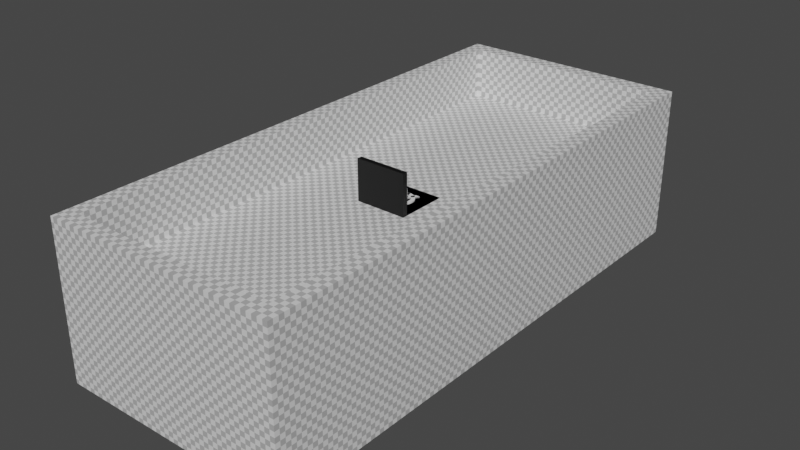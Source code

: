 # Source: fullscene.blend  (saved by Blender 2.80.75; exported with 4.5.12 LTS)
import bpy
from mathutils import Matrix  # noqa: F401  (used for matrix-valued properties, if any)

bpy.ops.wm.read_factory_settings(use_empty=True)
scene = bpy.context.scene
scene.name = 'Scene'

# ---- collections
col_collection = bpy.data.collections.new('Collection'); scene.collection.children.link(col_collection)

# ---- images (referenced by path relative to the original .blend; pixels are not part of the script)
import os
ASSET_DIR = os.environ.get("B2B_ASSET_DIR", "")  # directory of the original .blend (textures are referenced by path, not embedded)
HERE = os.path.dirname(os.path.abspath(__file__))  # packed textures are extracted next to this script under _unpacked/

def load_image(name, relpath, width, height, colorspace="sRGB"):
    """Load a texture the original file referenced (path relative to the .blend, or extracted next to this script)."""
    p = next((c for c in (os.path.join(HERE, relpath), os.path.join(ASSET_DIR, relpath)) if relpath and os.path.exists(c)), "")
    if p:
        img = bpy.data.images.load(p, check_existing=True)
        img.name = name
    else:  # same state as the original file: an image datablock whose file is absent (Cycles renders it pink)
        img = bpy.data.images.new(name, width, height)
        img.source = "FILE"
        img.filepath = "//" + (relpath or name)
    img.colorspace_settings.name = colorspace
    return img
img_obstacle = load_image('obstacle', 'obstacle.png', 1024, 1024, 'sRGB')
img_world = load_image('world', 'world.png', 1024, 1024, 'sRGB')
img_goal = load_image('goal', 'goal.png', 1024, 1024, 'sRGB')

# ---- materials (node trees are filled in below, after node groups)
mat_goal_002 = bpy.data.materials.new('goal.002')
mat_goal_002.use_transparent_shadow = False
mat_goal_002.roughness = 0.0
mat_world = bpy.data.materials.new('world')
mat_goal = bpy.data.materials.new('goal')
mat_goal.use_transparent_shadow = False
mat_goal.roughness = 0.0
mat_goal_001 = bpy.data.materials.new('goal.001')

# ---- material node trees
mat_goal_002.use_nodes = True; mat_goal_002.node_tree.nodes.clear()
_N = mat_goal_002.node_tree.nodes; _L = mat_goal_002.node_tree.links
n0 = _N.new('ShaderNodeBsdfDiffuse'); n0.name = 'Diffuse BSDF'; n0.location = (32, 299)
n1 = _N.new('ShaderNodeOutputMaterial'); n1.name = 'Material Output'; n1.location = (300, 300)
n2 = _N.new('ShaderNodeTexBrick'); n2.name = 'Brick Texture'; n2.location = (-289, 248)
n2.offset_frequency = 5
n2.squash_frequency = 4
n2.inputs[1].default_value = (0.0, 0.1365, 0.8, 1.0)
n2.inputs[2].default_value = (0.2, 0.0, 0.001924, 1.0)
n2.inputs[8].default_value = 1.0
n2.inputs[9].default_value = 0.5
n3 = _N.new('ShaderNodeTexImage'); n3.name = 'Image Texture'; n3.location = (251, 113)
n3.image = img_obstacle
_L.new(n0.outputs[0], n1.inputs[0])
_L.new(n2.outputs[0], n0.inputs[0])
n1.is_active_output = True
mat_world.use_nodes = True; mat_world.node_tree.nodes.clear()
_N = mat_world.node_tree.nodes; _L = mat_world.node_tree.links
n0 = _N.new('ShaderNodeOutputMaterial'); n0.name = 'Material Output'; n0.location = (300, 300)
n1 = _N.new('ShaderNodeBsdfPrincipled'); n1.name = 'Principled BSDF'; n1.location = (10, 300)
n1.distribution = 'GGX'
n1.subsurface_method = 'BURLEY'
n1.inputs[3].default_value = 1.45
n1.inputs[27].default_value = (0.0, 0.0, 0.0, 1.0)
n1.inputs[28].default_value = 1.0
n2 = _N.new('ShaderNodeNewGeometry'); n2.name = 'Geometry'; n2.location = (-380, 240)
n3 = _N.new('ShaderNodeTexChecker'); n3.name = 'Checker Texture'; n3.location = (-190, 280)
n3.inputs[2].default_value = (0.4565, 0.4565, 0.4565, 1.0)
n3.inputs[3].default_value = 1.0
n4 = _N.new('ShaderNodeTexImage'); n4.name = 'Image Texture'; n4.location = (306, 128)
n4.image = img_world
_L.new(n1.outputs[0], n0.inputs[0])
_L.new(n3.outputs[0], n1.inputs[0])
_L.new(n2.outputs[0], n3.inputs[0])
n0.is_active_output = True
mat_goal.use_nodes = True; mat_goal.node_tree.nodes.clear()
_N = mat_goal.node_tree.nodes; _L = mat_goal.node_tree.links
n0 = _N.new('ShaderNodeBsdfDiffuse'); n0.name = 'Diffuse BSDF'; n0.location = (32, 299)
n1 = _N.new('ShaderNodeOutputMaterial'); n1.name = 'Material Output'; n1.location = (300, 300)
n2 = _N.new('ShaderNodeTexVoronoi'); n2.name = 'Voronoi Texture'; n2.location = (-289, 248)
n2.feature = 'F2'
n3 = _N.new('ShaderNodeTexImage'); n3.name = 'Image Texture'; n3.location = (277, 117)
n3.image = img_goal
_L.new(n0.outputs[0], n1.inputs[0])
_L.new(n2.outputs[1], n0.inputs[0])
n1.is_active_output = True
mat_goal_001.use_nodes = True; mat_goal_001.node_tree.nodes.clear()
_N = mat_goal_001.node_tree.nodes; _L = mat_goal_001.node_tree.links
n0 = _N.new('ShaderNodeOutputMaterial'); n0.name = 'Material Output'; n0.location = (300, 300)
n1 = _N.new('ShaderNodeBsdfPrincipled'); n1.name = 'Principled BSDF'; n1.location = (10, 300)
n1.distribution = 'GGX'
n1.subsurface_method = 'BURLEY'
n1.inputs[3].default_value = 1.45
n1.inputs[27].default_value = (0.0, 0.0, 0.0, 1.0)
n1.inputs[28].default_value = 1.0
n2 = _N.new('ShaderNodeRGB'); n2.name = 'RGB'; n2.location = (-180, 280)
n2.outputs[0].default_value = (0.0, 0.0, 0.0, 1.0)
_L.new(n1.outputs[0], n0.inputs[0])
_L.new(n2.outputs[0], n1.inputs[0])
n0.is_active_output = True

# ---- world
world_world = bpy.data.worlds.new('World'); scene.world = world_world
world_world.use_nodes = True; world_world.node_tree.nodes.clear()
_N = world_world.node_tree.nodes; _L = world_world.node_tree.links
n0 = _N.new('ShaderNodeOutputWorld'); n0.name = 'World Output'; n0.location = (300, 300)
n1 = _N.new('ShaderNodeBackground'); n1.name = 'Background'; n1.location = (10, 300)
n1.inputs[0].default_value = (0.05088, 0.05088, 0.05088, 1.0)
_L.new(n1.outputs[0], n0.inputs[0])
n0.is_active_output = True
world_world.color = (0.05088, 0.05088, 0.05088)
world_world.use_sun_shadow = False
world_world.sun_shadow_jitter_overblur = 0.0

# ---- meshes
me_plane_003 = bpy.data.meshes.new('Plane.003')
me_plane_003.from_pydata([(-5.0, -5.0, 0.0), (5.0, -5.0, 0.0), (-5.0, 5.0, 0.0), (5.0, 5.0, 0.0)], [], [(0, 1, 3, 2)])
_uv = me_plane_003.uv_layers.new(name='UVMap')
_uv.uv.foreach_set('vector', [0.9999, 9.998e-05, 0.9999, 0.9999, 9.998e-05, 0.9999, 0.0001001, 0.0001002])
me_plane_003.materials.append(mat_goal_002)
me_plane_003.use_remesh_preserve_volume = False
me_plane_003.use_remesh_preserve_attributes = False
me_plane_003.use_mirror_vertex_groups = False
me_plane_003.update()
me_plane = bpy.data.meshes.new('Plane')
me_plane.from_pydata([(-20.0, -50.0, 0.0), (20.0, -50.0, 0.0), (-20.0, 50.0, 0.0), (20.0, 50.0, 0.0), (-20.0, -50.0, 0.0), (20.0, -50.0, 0.0), (-20.0, 50.0, 0.0), (20.0, 50.0, 0.0), (-20.0, -50.0, 10.0), (20.0, -50.0, 10.0), (-20.0, 50.0, 10.0), (20.0, 50.0, 10.0), (-22.62, -52.97, 9.998), (22.91, -52.97, 9.998), (-22.62, 52.99, 9.998), (22.91, 52.99, 9.998), (-22.62, -52.97, -19.83), (22.91, -52.97, -19.83), (-22.62, 52.99, -19.83), (22.91, 52.99, -19.83)], [], [(0, 1, 3, 2), (3, 1, 5, 7), (0, 2, 6, 4), (2, 3, 7, 6), (1, 0, 4, 5), (7, 5, 9, 11), (4, 6, 10, 8), (6, 7, 11, 10), (5, 4, 8, 9), (10, 11, 15, 14), (9, 8, 12, 13), (11, 9, 13, 15), (8, 10, 14, 12), (13, 12, 16, 17), (15, 13, 17, 19), (12, 14, 18, 16), (14, 15, 19, 18)])
_uv = me_plane.uv_layers.new(name='UVMap')
_uv.uv.foreach_set('vector', [0.2306, 0.4458, 0.2306, 0.2303, 0.7693, 0.2303, 0.7693, 0.4458, 0.7693, 0.2303, 0.2306, 0.2303, 0.2306, 0.2303, 0.7693, 0.2303, 0.2306, 0.4458, 0.7693, 0.4458, 0.7693, 0.4458, 0.2306, 0.4458, 0.7693, 0.4458, 0.7693, 0.2303, 0.7693, 0.2303, 0.7693, 0.4458, 0.2306, 0.2303, 0.2306, 0.4458, 0.2306, 0.4458, 0.2306, 0.2303, 0.7693, 0.2303, 0.2306, 0.2303, 0.2306, 0.1764, 0.7693, 0.1764, 0.2306, 0.4458, 0.7693, 0.4458, 0.7693, 0.4996, 0.2306, 0.4996, 0.7693, 0.4458, 0.7693, 0.2303, 0.8232, 0.2303, 0.8232, 0.4458, 0.2306, 0.2303, 0.2306, 0.4458, 0.1767, 0.4458, 0.1767, 0.2303, 0.8232, 0.4458, 0.8232, 0.2303, 0.8393, 0.2146, 0.8393, 0.4599, 0.1767, 0.2303, 0.1767, 0.4458, 0.1607, 0.4599, 0.1607, 0.2146, 0.7693, 0.1764, 0.2306, 0.1764, 0.2146, 0.1607, 0.7854, 0.1607, 0.2306, 0.4996, 0.7693, 0.4996, 0.7854, 0.5137, 0.2146, 0.5137, 0.1607, 0.2146, 0.1607, 0.4599, 8.221e-05, 0.4599, 8.211e-05, 0.2146, 0.7854, 0.1607, 0.2146, 0.1607, 0.2146, 8.237e-05, 0.7854, 8.211e-05, 0.2146, 0.5137, 0.7854, 0.5137, 0.7854, 0.6744, 0.2146, 0.6744, 0.8393, 0.4599, 0.8393, 0.2146, 0.9999, 0.2146, 0.9999, 0.4599])
me_plane.materials.append(mat_world)
me_plane.use_remesh_preserve_volume = False
me_plane.use_remesh_preserve_attributes = False
me_plane.use_mirror_vertex_groups = False
me_plane.update()
me_plane_001 = bpy.data.meshes.new('Plane.001')
me_plane_001.from_pydata([(-5.0, -5.0, 0.0), (5.0, -5.0, 0.0), (-5.0, 5.0, 0.0), (5.0, 5.0, 0.0)], [], [(0, 1, 3, 2)])
_uv = me_plane_001.uv_layers.new(name='UVMap')
_uv.uv.foreach_set('vector', [0.9999, 9.998e-05, 0.9999, 0.9999, 9.998e-05, 0.9999, 0.0001001, 0.0001002])
me_plane_001.materials.append(mat_goal)
me_plane_001.use_remesh_preserve_volume = False
me_plane_001.use_remesh_preserve_attributes = False
me_plane_001.use_mirror_vertex_groups = False
me_plane_001.update()
me_plane_002 = bpy.data.meshes.new('Plane.002')
me_plane_002.from_pydata([(-5.0, -5.0, 0.0), (5.0, -5.0, 0.0), (-5.0, -4.0, 0.0), (5.0, -4.0, 0.0), (-5.0, -4.0, 0.0), (-5.0, -5.0, 0.0), (5.0, -5.0, 0.0), (5.0, -4.0, 0.0), (-5.0, -4.0, 8.0), (-5.0, -5.0, 8.0), (5.0, -5.0, 8.0), (5.0, -4.0, 8.0)], [], [(0, 2, 3, 1), (6, 7, 11, 10), (1, 3, 7, 6), (2, 0, 5, 4), (3, 2, 4, 7), (0, 1, 6, 5), (9, 10, 11, 8), (4, 5, 9, 8), (7, 4, 8, 11), (5, 6, 10, 9)])
_uv = me_plane_002.uv_layers.new(name='UVMap')
_uv.uv.foreach_set('vector', [0.0, 0.0, 0.0, 1.0, 1.0, 1.0, 1.0, 0.0, 1.0, 0.0, 1.0, 1.0, 1.0, 1.0, 1.0, 0.0, 1.0, 0.0, 1.0, 1.0, 1.0, 1.0, 1.0, 0.0, 0.0, 1.0, 0.0, 0.0, 0.0, 0.0, 0.0, 1.0, 1.0, 1.0, 0.0, 1.0, 0.0, 1.0, 1.0, 1.0, 0.0, 0.0, 1.0, 0.0, 1.0, 0.0, 0.0, 0.0, 0.0, 0.0, 1.0, 0.0, 1.0, 1.0, 0.0, 1.0, 0.0, 1.0, 0.0, 0.0, 0.0, 0.0, 0.0, 1.0, 1.0, 1.0, 0.0, 1.0, 0.0, 1.0, 1.0, 1.0, 0.0, 0.0, 1.0, 0.0, 1.0, 0.0, 0.0, 0.0])
me_plane_002.materials.append(mat_goal_001)
me_plane_002.use_remesh_preserve_volume = False
me_plane_002.use_remesh_preserve_attributes = False
me_plane_002.use_mirror_vertex_groups = False
me_plane_002.update()
me_cube_001 = bpy.data.meshes.new('Cube.001')
me_cube_001.from_pydata([(-1.0, -1.0, 0.0), (-1.0, -1.0, 2.0), (-1.0, 1.0, 0.0), (-1.0, 1.0, 2.0), (1.0, -1.0, 0.0), (1.0, -1.0, 2.0), (1.0, 1.0, 0.0), (1.0, 1.0, 2.0)], [], [(0, 1, 3, 2), (2, 3, 7, 6), (6, 7, 5, 4), (4, 5, 1, 0), (2, 6, 4, 0), (7, 3, 1, 5)])
_uv = me_cube_001.uv_layers.new(name='UVMap')
_uv.uv.foreach_set('vector', [0.25, 0.25, 8.662e-05, 0.25, 8.662e-05, 8.668e-05, 0.25, 8.659e-05, 0.5, 0.25, 0.75, 0.25, 0.75, 0.5, 0.5, 0.5, 0.25, 0.75, 8.659e-05, 0.75, 8.659e-05, 0.5, 0.25, 0.5, 0.25, 0.5, 8.659e-05, 0.5, 8.662e-05, 0.25, 0.25, 0.25, 0.5, 0.25, 0.5, 0.5, 0.25, 0.5, 0.25, 0.25, 0.75, 0.5, 0.75, 0.25, 0.9999, 0.25, 0.9999, 0.5])
me_cube_001.use_remesh_preserve_volume = False
me_cube_001.use_remesh_preserve_attributes = False
me_cube_001.use_mirror_vertex_groups = False
me_cube_001.update()

# ---- curves / text
txt_text = bpy.data.curves.new('text', 'FONT')
txt_text.dimensions = '2D'
txt_text.body = 'O'
txt_text.use_path_clamp = True
txt_text.extrude = 0.25
txt_text.resolution_u = 17
txt_text.align_x = 'CENTER'
txt_text.align_y = 'CENTER'
txt_text.size = 7.0
txt_text_001 = bpy.data.curves.new('text.001', 'FONT')
txt_text_001.dimensions = '2D'
txt_text_001.body = 'A'
txt_text_001.use_path_clamp = True
txt_text_001.extrude = 0.25
txt_text_001.resolution_u = 17
txt_text_001.align_x = 'CENTER'
txt_text_001.align_y = 'CENTER'
txt_text_001.size = 7.0
txt_text_002 = bpy.data.curves.new('text.002', 'FONT')
txt_text_002.dimensions = '2D'
txt_text_002.body = 'X'
txt_text_002.use_path_clamp = True
txt_text_002.extrude = 0.25
txt_text_002.resolution_u = 17
txt_text_002.align_x = 'CENTER'
txt_text_002.align_y = 'CENTER'
txt_text_002.size = 7.0
txt_text_003 = bpy.data.curves.new('text.003', 'FONT')
txt_text_003.dimensions = '2D'
txt_text_003.body = 'I'
txt_text_003.use_path_clamp = True
txt_text_003.extrude = 0.25
txt_text_003.resolution_u = 17
txt_text_003.align_x = 'CENTER'
txt_text_003.align_y = 'CENTER'
txt_text_003.size = 7.0

# ---- objects
ob_obstacle = bpy.data.objects.new('obstacle', me_plane_003)
ob_world = bpy.data.objects.new('World', me_plane)
ob_row001a = bpy.data.objects.new('Row001A', None)
ob_goal = bpy.data.objects.new('Goal', me_plane_001)
ob_row001c = bpy.data.objects.new('Row001C', None)
ob_row001b = bpy.data.objects.new('Row001B', None)
ob_row001d = bpy.data.objects.new('Row001D', None)
ob_row002a = bpy.data.objects.new('Row002A', None)
ob_row002c = bpy.data.objects.new('Row002C', None)
ob_row002b = bpy.data.objects.new('Row002B', None)
ob_row002d = bpy.data.objects.new('Row002D', None)
ob_row003d = bpy.data.objects.new('Row003D', None)
ob_row003b = bpy.data.objects.new('Row003B', None)
ob_row003c = bpy.data.objects.new('Row003C', None)
ob_row003a = bpy.data.objects.new('Row003A', None)
ob_row004a = bpy.data.objects.new('Row004A', None)
ob_row004c = bpy.data.objects.new('Row004C', None)
ob_row004b = bpy.data.objects.new('Row004B', None)
ob_row004d = bpy.data.objects.new('Row004D', None)
ob_row005a = bpy.data.objects.new('Row005A', None)
ob_row005b = bpy.data.objects.new('Row005B', None)
ob_row005c = bpy.data.objects.new('Row005C', None)
ob_row005d = bpy.data.objects.new('Row005D', None)
ob_row006a = bpy.data.objects.new('Row006A', None)
ob_row006b = bpy.data.objects.new('Row006B', None)
ob_row006c = bpy.data.objects.new('Row006C', None)
ob_row006d = bpy.data.objects.new('Row006D', None)
ob_row007a = bpy.data.objects.new('Row007A', None)
ob_row007b = bpy.data.objects.new('Row007B', None)
ob_row007c = bpy.data.objects.new('Row007C', None)
ob_row007d = bpy.data.objects.new('Row007D', None)
ob_row008a = bpy.data.objects.new('Row008A', None)
ob_row008b = bpy.data.objects.new('Row008B', None)
ob_row008c = bpy.data.objects.new('Row008C', None)
ob_row008d = bpy.data.objects.new('Row008D', None)
ob_row09a = bpy.data.objects.new('Row09A', None)
ob_row009b = bpy.data.objects.new('Row009B', None)
ob_row009c = bpy.data.objects.new('Row009C', None)
ob_row009d = bpy.data.objects.new('Row009D', None)
ob_row010a = bpy.data.objects.new('Row010A', None)
ob_row010b = bpy.data.objects.new('Row010B', None)
ob_row010c = bpy.data.objects.new('Row010C', None)
ob_row010d = bpy.data.objects.new('Row010D', None)
ob_lettershower = bpy.data.objects.new('LetterShower', me_plane_002)
ob_letteranchor = bpy.data.objects.new('LetterAnchor', None)
ob_cube = bpy.data.objects.new('Cube', me_cube_001)
ob_letter_o = bpy.data.objects.new('Letter-O', txt_text)
ob_letter_a = bpy.data.objects.new('Letter-A', txt_text_001)
ob_letter_x = bpy.data.objects.new('Letter-X', txt_text_002)
ob_letter_i = bpy.data.objects.new('Letter-I', txt_text_003)
ob_row000a = bpy.data.objects.new('Row000A', None)
ob_row000b = bpy.data.objects.new('Row000B', None)
ob_row000c = bpy.data.objects.new('Row000C', None)
ob_row000d = bpy.data.objects.new('Row000D', None)

# ---- transforms, parenting, visibility, modifiers, constraints
ob_obstacle.location = (0.0, 0.0, 0.0)
ob_obstacle.lineart.crease_threshold = 0.0
ob_obstacle.cycles.use_motion_blur = False
ob_world.location = (0.0, 0.0, 0.0)
ob_world.lineart.crease_threshold = 0.0
ob_row001a.location = (15.0, 45.0, 0.0)
ob_row001a.lineart.crease_threshold = 0.0
ob_goal.location = (0.0, 0.0, 0.0)
ob_goal.lineart.crease_threshold = 0.0
ob_goal.cycles.use_motion_blur = False
ob_row001c.location = (-5.0, 45.0, 0.0)
ob_row001c.lineart.crease_threshold = 0.0
ob_row001b.location = (5.0, 45.0, 0.0)
ob_row001b.lineart.crease_threshold = 0.0
ob_row001d.location = (-15.0, 45.0, 0.0)
ob_row001d.lineart.crease_threshold = 0.0
ob_row002a.location = (15.0, 35.0, 0.0)
ob_row002a.lineart.crease_threshold = 0.0
ob_row002c.location = (-5.0, 35.0, 0.0)
ob_row002c.lineart.crease_threshold = 0.0
ob_row002b.location = (5.0, 35.0, 0.0)
ob_row002b.lineart.crease_threshold = 0.0
ob_row002d.location = (-15.0, 35.0, 0.0)
ob_row002d.lineart.crease_threshold = 0.0
ob_row003d.location = (-15.0, 25.0, 0.0)
ob_row003d.lineart.crease_threshold = 0.0
ob_row003b.location = (5.0, 25.0, 0.0)
ob_row003b.lineart.crease_threshold = 0.0
ob_row003c.location = (-5.0, 25.0, 0.0)
ob_row003c.lineart.crease_threshold = 0.0
ob_row003a.location = (15.0, 25.0, 0.0)
ob_row003a.lineart.crease_threshold = 0.0
ob_row004a.location = (15.0, 15.0, 0.0)
ob_row004a.lineart.crease_threshold = 0.0
ob_row004c.location = (-5.0, 15.0, 0.0)
ob_row004c.lineart.crease_threshold = 0.0
ob_row004b.location = (5.0, 15.0, 0.0)
ob_row004b.lineart.crease_threshold = 0.0
ob_row004d.location = (-15.0, 15.0, 0.0)
ob_row004d.lineart.crease_threshold = 0.0
ob_row005a.location = (15.0, 5.0, 0.0)
ob_row005a.lineart.crease_threshold = 0.0
ob_row005b.location = (5.0, 5.0, 0.0)
ob_row005b.lineart.crease_threshold = 0.0
ob_row005c.location = (-5.0, 5.0, 0.0)
ob_row005c.lineart.crease_threshold = 0.0
ob_row005d.location = (-15.0, 5.0, 0.0)
ob_row005d.lineart.crease_threshold = 0.0
ob_row006a.location = (15.0, -5.0, 0.0)
ob_row006a.lineart.crease_threshold = 0.0
ob_row006b.location = (5.0, -5.0, 0.0)
ob_row006b.lineart.crease_threshold = 0.0
ob_row006c.location = (-5.0, -5.0, 0.0)
ob_row006c.lineart.crease_threshold = 0.0
ob_row006d.location = (-15.0, -5.0, 0.0)
ob_row006d.lineart.crease_threshold = 0.0
ob_row007a.location = (15.0, -15.0, 0.0)
ob_row007a.lineart.crease_threshold = 0.0
ob_row007b.location = (5.0, -15.0, 0.0)
ob_row007b.lineart.crease_threshold = 0.0
ob_row007c.location = (-5.0, -15.0, 0.0)
ob_row007c.lineart.crease_threshold = 0.0
ob_row007d.location = (-15.0, -15.0, 0.0)
ob_row007d.lineart.crease_threshold = 0.0
ob_row008a.location = (15.0, -25.0, 0.0)
ob_row008a.lineart.crease_threshold = 0.0
ob_row008b.location = (5.0, -25.0, 0.0)
ob_row008b.lineart.crease_threshold = 0.0
ob_row008c.location = (-5.0, -25.0, 0.0)
ob_row008c.lineart.crease_threshold = 0.0
ob_row008d.location = (-15.0, -25.0, 0.0)
ob_row008d.lineart.crease_threshold = 0.0
ob_row09a.location = (15.0, -35.0, 0.0)
ob_row09a.lineart.crease_threshold = 0.0
ob_row009b.location = (5.0, -35.0, 0.0)
ob_row009b.lineart.crease_threshold = 0.0
ob_row009c.location = (-5.0, -35.0, 0.0)
ob_row009c.lineart.crease_threshold = 0.0
ob_row009d.location = (-15.0, -35.0, 0.0)
ob_row009d.lineart.crease_threshold = 0.0
ob_row010a.location = (15.0, -45.0, 0.0)
ob_row010a.lineart.crease_threshold = 0.0
ob_row010b.location = (5.0, -45.0, 0.0)
ob_row010b.lineart.crease_threshold = 0.0
ob_row010c.location = (-5.0, -45.0, 0.0)
ob_row010c.lineart.crease_threshold = 0.0
ob_row010d.location = (-15.0, -45.0, 0.0)
ob_row010d.lineart.crease_threshold = 0.0
ob_lettershower.location = (0.0, 0.0, 0.0)
ob_lettershower.lineart.crease_threshold = 0.0
ob_letteranchor.parent = ob_lettershower
ob_letteranchor.location = (0.0, -5.0, 5.0)
ob_letteranchor.lineart.crease_threshold = 0.0
ob_cube.location = (0.0, 0.0, 0.0)
ob_cube.lineart.crease_threshold = 0.0
ob_letter_o.location = (0.0, 0.0, 0.0)
ob_letter_o.lineart.crease_threshold = 0.0
ob_letter_a.location = (0.0, 0.0, 0.0)
ob_letter_a.lineart.crease_threshold = 0.0
ob_letter_x.location = (0.0, 0.0, 0.0)
ob_letter_x.lineart.crease_threshold = 0.0
ob_letter_i.location = (0.0, 0.0, 0.0)
ob_letter_i.lineart.crease_threshold = 0.0
ob_row000a.location = (15.0, 50.0, 6.0)
ob_row000a.lineart.crease_threshold = 0.0
ob_row000b.location = (5.0, 50.0, 6.0)
ob_row000b.lineart.crease_threshold = 0.0
ob_row000c.location = (-5.0, 50.0, 6.0)
ob_row000c.lineart.crease_threshold = 0.0
ob_row000d.location = (-15.0, 50.0, 6.0)
ob_row000d.lineart.crease_threshold = 0.0

# ---- collection membership
scene.collection.objects.link(ob_obstacle)
col_collection.objects.link(ob_world)
col_collection.objects.link(ob_row001a)
col_collection.objects.link(ob_goal)
col_collection.objects.link(ob_row001c)
col_collection.objects.link(ob_row001b)
col_collection.objects.link(ob_row001d)
col_collection.objects.link(ob_row002a)
col_collection.objects.link(ob_row002c)
col_collection.objects.link(ob_row002b)
col_collection.objects.link(ob_row002d)
col_collection.objects.link(ob_row003d)
col_collection.objects.link(ob_row003b)
col_collection.objects.link(ob_row003c)
col_collection.objects.link(ob_row003a)
col_collection.objects.link(ob_row004a)
col_collection.objects.link(ob_row004c)
col_collection.objects.link(ob_row004b)
col_collection.objects.link(ob_row004d)
col_collection.objects.link(ob_row005a)
col_collection.objects.link(ob_row005b)
col_collection.objects.link(ob_row005c)
col_collection.objects.link(ob_row005d)
col_collection.objects.link(ob_row006a)
col_collection.objects.link(ob_row006b)
col_collection.objects.link(ob_row006c)
col_collection.objects.link(ob_row006d)
col_collection.objects.link(ob_row007a)
col_collection.objects.link(ob_row007b)
col_collection.objects.link(ob_row007c)
col_collection.objects.link(ob_row007d)
col_collection.objects.link(ob_row008a)
col_collection.objects.link(ob_row008b)
col_collection.objects.link(ob_row008c)
col_collection.objects.link(ob_row008d)
col_collection.objects.link(ob_row09a)
col_collection.objects.link(ob_row009b)
col_collection.objects.link(ob_row009c)
col_collection.objects.link(ob_row009d)
col_collection.objects.link(ob_row010a)
col_collection.objects.link(ob_row010b)
col_collection.objects.link(ob_row010c)
col_collection.objects.link(ob_row010d)
col_collection.objects.link(ob_lettershower)
col_collection.objects.link(ob_letteranchor)
col_collection.objects.link(ob_cube)
col_collection.objects.link(ob_letter_o)
col_collection.objects.link(ob_letter_a)
col_collection.objects.link(ob_letter_x)
col_collection.objects.link(ob_letter_i)
col_collection.objects.link(ob_row000a)
col_collection.objects.link(ob_row000b)
col_collection.objects.link(ob_row000c)
col_collection.objects.link(ob_row000d)

# ---- scene / render settings (as saved in the file)
scene.frame_start = 1; scene.frame_end = 250; scene.frame_set(1)
scene.render.engine = 'CYCLES'
scene.cycles.use_denoising = False
scene.cycles.samples = 256
scene.cycles.sampling_pattern = 'TABULATED_SOBOL'
scene.cycles.use_adaptive_sampling = False
scene.cycles.use_light_tree = False
scene.cycles.bake_type = 'DIFFUSE'
scene.view_settings.view_transform = 'Filmic'
bpy.context.view_layer.update()

# ---- added for rendering (the .blend has no active camera and no usable light): camera, sun
cam_auto = bpy.data.cameras.new('AutoCamera')
cam_auto.lens = 50.0
cam_auto.sensor_width = 36.0
cam_auto.clip_end = 1934.18
ob_auto_camera = bpy.data.objects.new('AutoCamera', cam_auto)
scene.collection.objects.link(ob_auto_camera)
ob_auto_camera.location = (110.355, -132.241, 83.2547)
ob_auto_camera.rotation_euler = (1.09748, -7.21219e-08, 0.694738)
scene.camera = ob_auto_camera
light_auto_sun = bpy.data.lights.new('AutoSun', 'SUN')
light_auto_sun.energy = 3.0
light_auto_sun.angle = 0.0523599
ob_auto_sun = bpy.data.objects.new('AutoSun', light_auto_sun)
scene.collection.objects.link(ob_auto_sun)
ob_auto_sun.rotation_euler = (0.872665, 0.174533, 0.523599)
bpy.context.view_layer.update()
